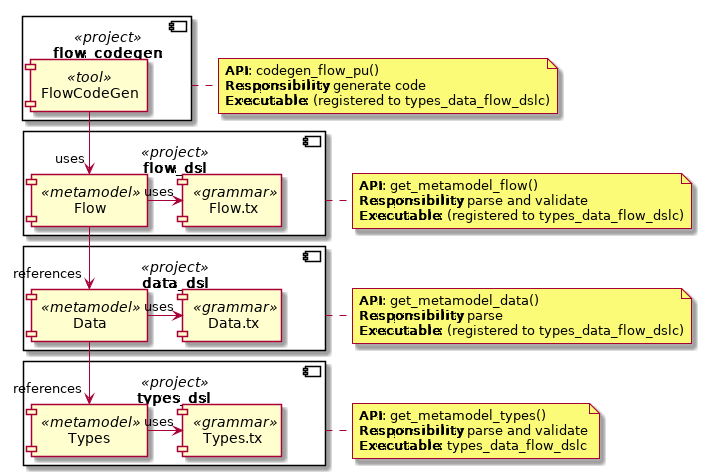

The diagram above was rendered by PlantUML. Its source (embedded in the PNG):
@startuml

component types_dsl <<project>> {
	component Types <<metamodel>> as Types
	component Types.tx <<grammar>> as TypesG
}
note as TypesNote
**API**: get_metamodel_types()
**Responsibility**: parse and validate
**Executable**: types_data_flow_dslc
end note

component data_dsl <<project>> {
	component Data <<metamodel>> as Data
	component Data.tx <<grammar>> as DataG
}
note as DataNote
**API**: get_metamodel_data()
**Responsibility**: parse
**Executable**: (registered to types_data_flow_dslc)
end note

component flow_dsl <<project>> {
	component Flow <<metamodel>> as Flow
	component Flow.tx <<grammar>> as FlowG
}
note as FlowNote
**API**: get_metamodel_flow()
**Responsibility**: parse and validate
**Executable**: (registered to types_data_flow_dslc)
end note

component flow_codegen <<project>> {
	component FlowCodeGen <<tool>> as FlowCodeGen
}
note as FlowCodeGenNote
**API**: codegen_flow_pu()
**Responsibility**: generate code
**Executable**: (registered to types_data_flow_dslc)
end note


types_dsl . TypesNote
data_dsl . DataNote
flow_dsl . FlowNote
flow_codegen . FlowCodeGenNote

Data --> "references" Types
Flow --> "references" Data

Types -> "uses" TypesG
Data -> "uses" DataG
Flow -> "uses" FlowG
FlowCodeGen --> "uses" Flow

@enduml